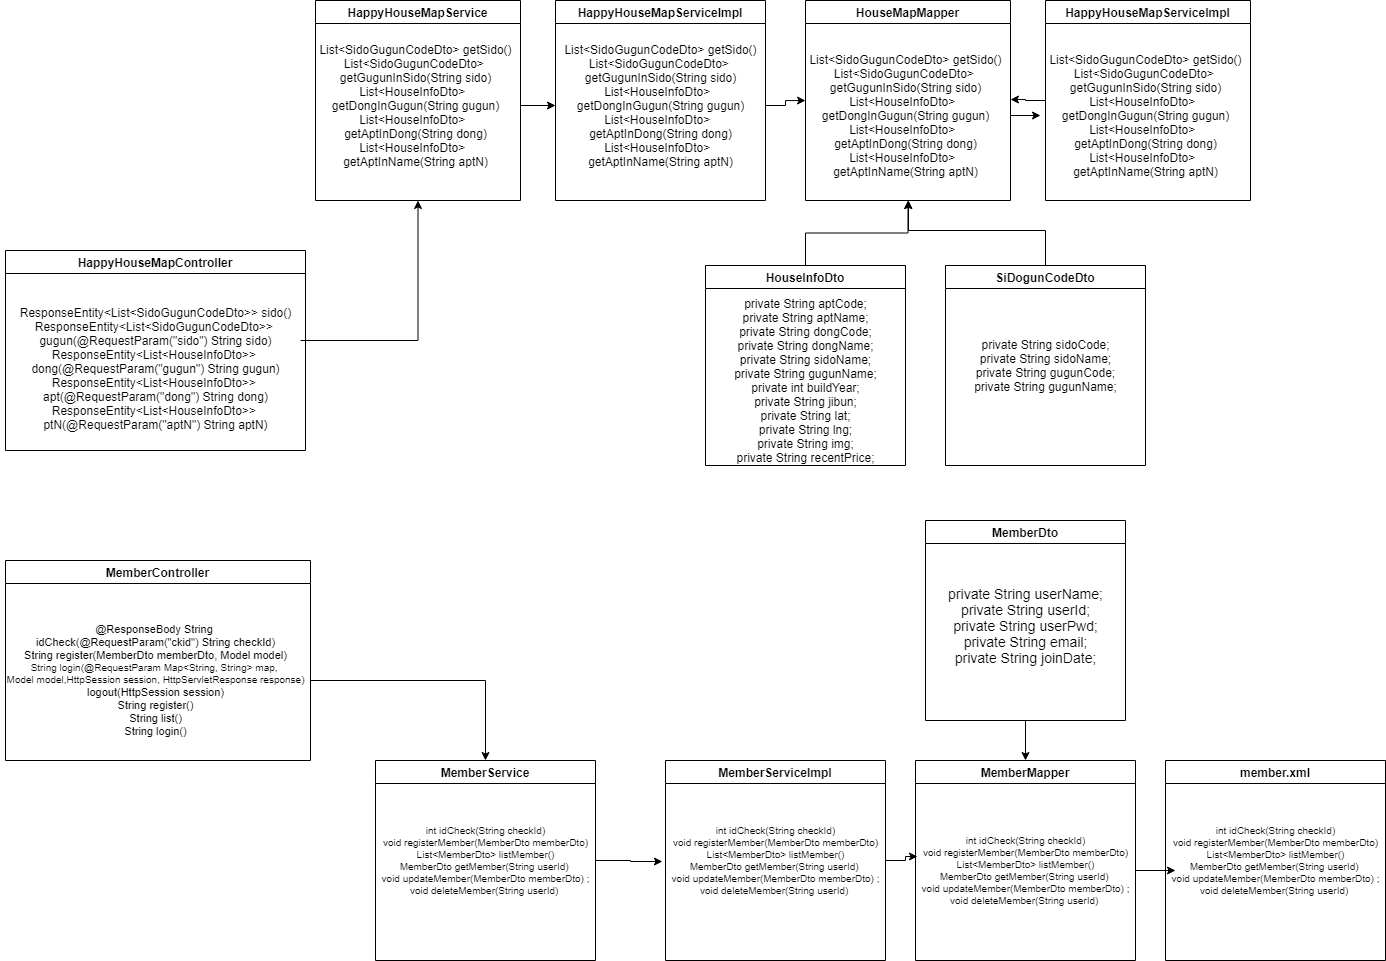

The diagram above was exported from draw.io. Its source (the exported page's mxGraphModel, read from the mxfile embedded in the PNG):
<mxGraphModel dx="1422" dy="762" grid="1" gridSize="10" guides="1" tooltips="1" connect="1" arrows="1" fold="1" page="1" pageScale="1" pageWidth="827" pageHeight="1169" math="0" shadow="0">
  <root>
    <mxCell id="0" />
    <mxCell id="1" parent="0" />
    <mxCell id="krL0nF9bmufc0XbAvdAI-1" value="HappyHouseMapController" style="swimlane;fillColor=default;strokeColor=default;fontColor=default;" vertex="1" parent="1">
      <mxGeometry x="60" y="370" width="300" height="200" as="geometry" />
    </mxCell>
    <mxCell id="krL0nF9bmufc0XbAvdAI-9" value="&lt;br&gt;&lt;br&gt;&lt;br&gt;&lt;br&gt;ResponseEntity&amp;lt;List&amp;lt;SidoGugunCodeDto&amp;gt;&amp;gt; sido()&lt;br&gt;ResponseEntity&amp;lt;List&amp;lt;SidoGugunCodeDto&amp;gt;&amp;gt; &lt;br&gt;gugun(@RequestParam(&quot;sido&quot;) String sido)&lt;br&gt;ResponseEntity&amp;lt;List&amp;lt;HouseInfoDto&amp;gt;&amp;gt; &lt;br&gt;dong(@RequestParam(&quot;gugun&quot;) String gugun)&lt;br&gt;ResponseEntity&amp;lt;List&amp;lt;HouseInfoDto&amp;gt;&amp;gt; &lt;br&gt;apt(@RequestParam(&quot;dong&quot;) String dong)&lt;br&gt;ResponseEntity&amp;lt;List&amp;lt;HouseInfoDto&amp;gt;&amp;gt; &lt;br&gt;ptN(@RequestParam(&quot;aptN&quot;) String aptN)" style="text;html=1;align=center;verticalAlign=middle;resizable=0;points=[];autosize=1;strokeColor=none;fillColor=none;fontColor=default;" vertex="1" parent="krL0nF9bmufc0XbAvdAI-1">
      <mxGeometry x="5" y="-5" width="290" height="190" as="geometry" />
    </mxCell>
    <mxCell id="krL0nF9bmufc0XbAvdAI-2" value="HappyHouseMapService" style="swimlane;fillColor=default;strokeColor=default;fontColor=default;" vertex="1" parent="1">
      <mxGeometry x="370" y="120" width="205" height="200" as="geometry" />
    </mxCell>
    <mxCell id="krL0nF9bmufc0XbAvdAI-21" value="&lt;div&gt;&lt;span&gt;&#09;&lt;/span&gt;List&amp;lt;SidoGugunCodeDto&amp;gt; getSido()&lt;/div&gt;&lt;div&gt;&lt;span&gt;&#09;&lt;/span&gt;List&amp;lt;SidoGugunCodeDto&amp;gt;&amp;nbsp;&lt;/div&gt;&lt;div&gt;getGugunInSido(String sido)&lt;/div&gt;&lt;div&gt;&lt;span&gt;&#09;&lt;/span&gt;List&amp;lt;HouseInfoDto&amp;gt;&amp;nbsp;&amp;nbsp;&lt;/div&gt;&lt;div&gt;getDongInGugun(String gugun)&lt;/div&gt;&lt;div&gt;&lt;span&gt;&#09;&lt;/span&gt;List&amp;lt;HouseInfoDto&amp;gt;&amp;nbsp;&amp;nbsp;&lt;/div&gt;&lt;div&gt;getAptInDong(String dong)&lt;/div&gt;&lt;div&gt;&lt;span&gt;&#09;&lt;/span&gt;List&amp;lt;HouseInfoDto&amp;gt;&amp;nbsp;&amp;nbsp;&lt;/div&gt;&lt;div&gt;getAptInName(String aptN)&lt;/div&gt;" style="text;html=1;align=center;verticalAlign=middle;resizable=0;points=[];autosize=1;strokeColor=none;fillColor=none;fontColor=default;" vertex="1" parent="krL0nF9bmufc0XbAvdAI-2">
      <mxGeometry x="-5" y="40" width="210" height="130" as="geometry" />
    </mxCell>
    <mxCell id="krL0nF9bmufc0XbAvdAI-3" value="HappyHouseMapServiceImpl" style="swimlane;fillColor=default;strokeColor=default;fontColor=default;startSize=23;" vertex="1" parent="1">
      <mxGeometry x="610" y="120" width="210" height="200" as="geometry" />
    </mxCell>
    <mxCell id="krL0nF9bmufc0XbAvdAI-22" value="&lt;div&gt;&lt;span&gt;&#09;&lt;/span&gt;List&amp;lt;SidoGugunCodeDto&amp;gt; getSido()&lt;/div&gt;&lt;div&gt;&lt;span&gt;&#09;&lt;/span&gt;List&amp;lt;SidoGugunCodeDto&amp;gt;&amp;nbsp;&lt;/div&gt;&lt;div&gt;getGugunInSido(String sido)&lt;/div&gt;&lt;div&gt;&lt;span&gt;&#09;&lt;/span&gt;List&amp;lt;HouseInfoDto&amp;gt;&amp;nbsp;&amp;nbsp;&lt;/div&gt;&lt;div&gt;getDongInGugun(String gugun)&lt;/div&gt;&lt;div&gt;&lt;span&gt;&#09;&lt;/span&gt;List&amp;lt;HouseInfoDto&amp;gt;&amp;nbsp;&amp;nbsp;&lt;/div&gt;&lt;div&gt;getAptInDong(String dong)&lt;/div&gt;&lt;div&gt;&lt;span&gt;&#09;&lt;/span&gt;List&amp;lt;HouseInfoDto&amp;gt;&amp;nbsp;&amp;nbsp;&lt;/div&gt;&lt;div&gt;getAptInName(String aptN)&lt;/div&gt;" style="text;html=1;align=center;verticalAlign=middle;resizable=0;points=[];autosize=1;strokeColor=none;fillColor=none;fontColor=default;" vertex="1" parent="krL0nF9bmufc0XbAvdAI-3">
      <mxGeometry y="40" width="210" height="130" as="geometry" />
    </mxCell>
    <mxCell id="krL0nF9bmufc0XbAvdAI-10" style="edgeStyle=orthogonalEdgeStyle;rounded=0;orthogonalLoop=1;jettySize=auto;html=1;fontColor=default;" edge="1" parent="1" source="krL0nF9bmufc0XbAvdAI-4" target="krL0nF9bmufc0XbAvdAI-6">
      <mxGeometry relative="1" as="geometry" />
    </mxCell>
    <mxCell id="krL0nF9bmufc0XbAvdAI-4" value="HouseInfoDto" style="swimlane;fillColor=default;strokeColor=default;fontColor=default;" vertex="1" parent="1">
      <mxGeometry x="760" y="385" width="200" height="200" as="geometry" />
    </mxCell>
    <mxCell id="krL0nF9bmufc0XbAvdAI-12" value="&lt;div&gt;&lt;span&gt;&#09;&lt;/span&gt;private String aptCode;&lt;/div&gt;&lt;div&gt;&lt;span&gt;&#09;&lt;/span&gt;private String aptName;&lt;/div&gt;&lt;div&gt;&lt;span&gt;&#09;&lt;/span&gt;private String dongCode;&lt;/div&gt;&lt;div&gt;&lt;span&gt;&#09;&lt;/span&gt;private String dongName;&lt;/div&gt;&lt;div&gt;&lt;span&gt;&#09;&lt;/span&gt;private String sidoName;&lt;/div&gt;&lt;div&gt;&lt;span&gt;&#09;&lt;/span&gt;private String gugunName;&lt;/div&gt;&lt;div&gt;&lt;span&gt;&#09;&lt;/span&gt;private int buildYear;&lt;/div&gt;&lt;div&gt;&lt;span&gt;&#09;&lt;/span&gt;private String jibun;&lt;/div&gt;&lt;div&gt;&lt;span&gt;&#09;&lt;/span&gt;private String lat;&lt;/div&gt;&lt;div&gt;&lt;span&gt;&#09;&lt;/span&gt;private String lng;&lt;/div&gt;&lt;div&gt;&lt;span&gt;&#09;&lt;/span&gt;private String img;&lt;/div&gt;&lt;div&gt;&lt;span&gt;&#09;&lt;/span&gt;private String recentPrice;&lt;/div&gt;" style="text;html=1;align=center;verticalAlign=middle;resizable=0;points=[];autosize=1;strokeColor=none;fillColor=none;fontColor=default;" vertex="1" parent="krL0nF9bmufc0XbAvdAI-4">
      <mxGeometry x="20" y="30" width="160" height="170" as="geometry" />
    </mxCell>
    <mxCell id="krL0nF9bmufc0XbAvdAI-5" value="MemberController" style="swimlane;fillColor=default;strokeColor=default;fontColor=default;" vertex="1" parent="1">
      <mxGeometry x="60" y="680" width="305" height="200" as="geometry" />
    </mxCell>
    <mxCell id="krL0nF9bmufc0XbAvdAI-26" value="&lt;font style=&quot;font-size: 11px&quot;&gt;@ResponseBody String &lt;br&gt;idCheck(@RequestParam(&quot;ckid&quot;) String checkId)&lt;br&gt;String register(MemberDto memberDto, Model model)&lt;br&gt;&lt;/font&gt;&lt;div&gt;&lt;font style=&quot;font-size: 10px&quot;&gt;String login(@RequestParam Map&amp;lt;String, String&amp;gt; map,&amp;nbsp;&lt;/font&gt;&lt;/div&gt;&lt;div&gt;&lt;font style=&quot;font-size: 10px&quot;&gt;&lt;font style=&quot;font-size: 10px&quot;&gt;Model model,&lt;/font&gt;&lt;span&gt;HttpSession session,&amp;nbsp;&lt;/span&gt;&lt;span&gt;HttpServletResponse response)&lt;/span&gt;&lt;/font&gt;&lt;/div&gt;&lt;div style=&quot;font-size: 11px&quot;&gt;&lt;font style=&quot;font-size: 11px&quot;&gt;logout(HttpSession session)&lt;/font&gt;&lt;/div&gt;&lt;div style=&quot;font-size: 11px&quot;&gt;&lt;font style=&quot;font-size: 11px&quot;&gt;String register()&lt;br&gt;String list()&lt;br&gt;&lt;/font&gt;&lt;/div&gt;&lt;div style=&quot;font-size: 11px&quot;&gt;&lt;font style=&quot;font-size: 11px&quot;&gt;String login()&lt;/font&gt;&lt;br style=&quot;font-size: 10px&quot;&gt;&lt;/div&gt;" style="text;html=1;align=center;verticalAlign=middle;resizable=0;points=[];autosize=1;strokeColor=none;fillColor=none;fontSize=10;fontColor=default;" vertex="1" parent="krL0nF9bmufc0XbAvdAI-5">
      <mxGeometry x="-5" y="60" width="310" height="120" as="geometry" />
    </mxCell>
    <mxCell id="krL0nF9bmufc0XbAvdAI-6" value="HouseMapMapper" style="swimlane;fillColor=default;strokeColor=default;fontColor=default;" vertex="1" parent="1">
      <mxGeometry x="860" y="120" width="205" height="200" as="geometry" />
    </mxCell>
    <mxCell id="krL0nF9bmufc0XbAvdAI-14" value="&lt;div&gt;&lt;span&gt;&#09;&lt;/span&gt;List&amp;lt;SidoGugunCodeDto&amp;gt; getSido()&lt;/div&gt;&lt;div&gt;&lt;span&gt;&#09;&lt;/span&gt;List&amp;lt;SidoGugunCodeDto&amp;gt;&amp;nbsp;&lt;/div&gt;&lt;div&gt;getGugunInSido(String sido)&lt;/div&gt;&lt;div&gt;&lt;span&gt;&#09;&lt;/span&gt;List&amp;lt;HouseInfoDto&amp;gt;&amp;nbsp;&amp;nbsp;&lt;/div&gt;&lt;div&gt;getDongInGugun(String gugun)&lt;/div&gt;&lt;div&gt;&lt;span&gt;&#09;&lt;/span&gt;List&amp;lt;HouseInfoDto&amp;gt;&amp;nbsp;&amp;nbsp;&lt;/div&gt;&lt;div&gt;getAptInDong(String dong)&lt;/div&gt;&lt;div&gt;&lt;span&gt;&#09;&lt;/span&gt;List&amp;lt;HouseInfoDto&amp;gt;&amp;nbsp;&amp;nbsp;&lt;/div&gt;&lt;div&gt;getAptInName(String aptN)&lt;/div&gt;" style="text;html=1;align=center;verticalAlign=middle;resizable=0;points=[];autosize=1;strokeColor=none;fillColor=none;fontColor=default;" vertex="1" parent="krL0nF9bmufc0XbAvdAI-6">
      <mxGeometry x="-5" y="50" width="210" height="130" as="geometry" />
    </mxCell>
    <mxCell id="krL0nF9bmufc0XbAvdAI-7" value="MemberService" style="swimlane;fillColor=default;strokeColor=default;fontColor=default;startSize=23;" vertex="1" parent="1">
      <mxGeometry x="430" y="880" width="220" height="200" as="geometry" />
    </mxCell>
    <mxCell id="krL0nF9bmufc0XbAvdAI-36" value="&lt;div&gt;int idCheck(String checkId)&lt;/div&gt;&lt;div&gt;&lt;span&gt;&#09;&lt;/span&gt;void registerMember(MemberDto memberDto)&lt;/div&gt;&lt;div&gt;&lt;span&gt;List&amp;lt;MemberDto&amp;gt; listMember()&lt;/span&gt;&lt;/div&gt;&lt;div&gt;&lt;span&gt;&#09;&lt;/span&gt;MemberDto getMember(String userId)&amp;nbsp;&lt;/div&gt;&lt;div&gt;&lt;span&gt;&#09;&lt;/span&gt;void updateMember(MemberDto memberDto) ;&lt;/div&gt;&lt;div&gt;&lt;span&gt;&#09;&lt;/span&gt;void deleteMember(String userId)&amp;nbsp;&lt;/div&gt;" style="text;html=1;align=center;verticalAlign=middle;resizable=0;points=[];autosize=1;strokeColor=none;fillColor=none;fontSize=10;fontColor=default;" vertex="1" parent="krL0nF9bmufc0XbAvdAI-7">
      <mxGeometry y="60" width="220" height="80" as="geometry" />
    </mxCell>
    <mxCell id="krL0nF9bmufc0XbAvdAI-11" style="edgeStyle=orthogonalEdgeStyle;rounded=0;orthogonalLoop=1;jettySize=auto;html=1;fontColor=default;strokeColor=default;labelBackgroundColor=default;" edge="1" parent="1" source="krL0nF9bmufc0XbAvdAI-8">
      <mxGeometry relative="1" as="geometry">
        <mxPoint x="963" y="320" as="targetPoint" />
        <Array as="points">
          <mxPoint x="1100" y="350" />
          <mxPoint x="963" y="350" />
        </Array>
      </mxGeometry>
    </mxCell>
    <mxCell id="krL0nF9bmufc0XbAvdAI-8" value="SiDogunCodeDto" style="swimlane;fillColor=default;strokeColor=default;fontColor=default;" vertex="1" parent="1">
      <mxGeometry x="1000" y="385" width="200" height="200" as="geometry" />
    </mxCell>
    <mxCell id="krL0nF9bmufc0XbAvdAI-13" value="&lt;div&gt;&lt;span&gt;&#09;&lt;/span&gt;private String sidoCode;&lt;/div&gt;&lt;div&gt;&lt;span&gt;&#09;&lt;/span&gt;private String sidoName;&lt;/div&gt;&lt;div&gt;&lt;span&gt;&#09;&lt;/span&gt;private String gugunCode;&lt;/div&gt;&lt;div&gt;&lt;span&gt;&#09;&lt;/span&gt;private String gugunName;&lt;/div&gt;" style="text;html=1;align=center;verticalAlign=middle;resizable=0;points=[];autosize=1;strokeColor=none;fillColor=none;fontColor=default;" vertex="1" parent="krL0nF9bmufc0XbAvdAI-8">
      <mxGeometry x="20" y="70" width="160" height="60" as="geometry" />
    </mxCell>
    <mxCell id="krL0nF9bmufc0XbAvdAI-19" style="edgeStyle=orthogonalEdgeStyle;rounded=0;orthogonalLoop=1;jettySize=auto;html=1;entryX=1;entryY=0.377;entryDx=0;entryDy=0;entryPerimeter=0;fontSize=4;fontColor=default;" edge="1" parent="1" source="krL0nF9bmufc0XbAvdAI-15" target="krL0nF9bmufc0XbAvdAI-14">
      <mxGeometry relative="1" as="geometry" />
    </mxCell>
    <mxCell id="krL0nF9bmufc0XbAvdAI-15" value="HappyHouseMapServiceImpl" style="swimlane;fillColor=default;strokeColor=default;fontColor=default;startSize=23;" vertex="1" parent="1">
      <mxGeometry x="1100" y="120" width="205" height="200" as="geometry" />
    </mxCell>
    <mxCell id="krL0nF9bmufc0XbAvdAI-17" value="&lt;div style=&quot;font-size: 12px&quot;&gt;List&amp;lt;SidoGugunCodeDto&amp;gt; getSido()&lt;/div&gt;&lt;div style=&quot;font-size: 12px&quot;&gt;List&amp;lt;SidoGugunCodeDto&amp;gt;&amp;nbsp;&lt;/div&gt;&lt;div style=&quot;font-size: 12px&quot;&gt;getGugunInSido(String sido)&lt;/div&gt;&lt;div style=&quot;font-size: 12px&quot;&gt;List&amp;lt;HouseInfoDto&amp;gt;&amp;nbsp;&amp;nbsp;&lt;/div&gt;&lt;div style=&quot;font-size: 12px&quot;&gt;getDongInGugun(String gugun)&lt;/div&gt;&lt;div style=&quot;font-size: 12px&quot;&gt;List&amp;lt;HouseInfoDto&amp;gt;&amp;nbsp;&amp;nbsp;&lt;/div&gt;&lt;div style=&quot;font-size: 12px&quot;&gt;getAptInDong(String dong)&lt;/div&gt;&lt;div style=&quot;font-size: 12px&quot;&gt;List&amp;lt;HouseInfoDto&amp;gt;&amp;nbsp;&amp;nbsp;&lt;/div&gt;&lt;div style=&quot;font-size: 12px&quot;&gt;getAptInName(String aptN)&lt;/div&gt;" style="text;html=1;align=center;verticalAlign=middle;resizable=0;points=[];autosize=1;strokeColor=none;fillColor=none;fontSize=4;fontColor=default;" vertex="1" parent="krL0nF9bmufc0XbAvdAI-15">
      <mxGeometry x="-5" y="90" width="210" height="50" as="geometry" />
    </mxCell>
    <mxCell id="krL0nF9bmufc0XbAvdAI-18" style="edgeStyle=orthogonalEdgeStyle;rounded=0;orthogonalLoop=1;jettySize=auto;html=1;fontSize=4;fontColor=default;strokeColor=default;labelBackgroundColor=default;" edge="1" parent="1" source="krL0nF9bmufc0XbAvdAI-14" target="krL0nF9bmufc0XbAvdAI-17">
      <mxGeometry relative="1" as="geometry" />
    </mxCell>
    <mxCell id="krL0nF9bmufc0XbAvdAI-23" style="edgeStyle=orthogonalEdgeStyle;rounded=0;orthogonalLoop=1;jettySize=auto;html=1;labelBackgroundColor=default;fontSize=4;fontColor=default;strokeColor=default;" edge="1" parent="1" source="krL0nF9bmufc0XbAvdAI-21" target="krL0nF9bmufc0XbAvdAI-22">
      <mxGeometry relative="1" as="geometry" />
    </mxCell>
    <mxCell id="krL0nF9bmufc0XbAvdAI-24" style="edgeStyle=orthogonalEdgeStyle;rounded=0;orthogonalLoop=1;jettySize=auto;html=1;entryX=0.024;entryY=0.385;entryDx=0;entryDy=0;entryPerimeter=0;labelBackgroundColor=default;fontSize=4;fontColor=default;strokeColor=default;" edge="1" parent="1" source="krL0nF9bmufc0XbAvdAI-22" target="krL0nF9bmufc0XbAvdAI-14">
      <mxGeometry relative="1" as="geometry" />
    </mxCell>
    <mxCell id="krL0nF9bmufc0XbAvdAI-25" style="edgeStyle=orthogonalEdgeStyle;rounded=0;orthogonalLoop=1;jettySize=auto;html=1;entryX=0.5;entryY=1;entryDx=0;entryDy=0;labelBackgroundColor=default;fontSize=4;fontColor=default;strokeColor=default;" edge="1" parent="1" source="krL0nF9bmufc0XbAvdAI-9" target="krL0nF9bmufc0XbAvdAI-2">
      <mxGeometry relative="1" as="geometry" />
    </mxCell>
    <mxCell id="krL0nF9bmufc0XbAvdAI-28" value="MemberServiceImpl" style="swimlane;fillColor=default;strokeColor=default;fontColor=default;startSize=23;" vertex="1" parent="1">
      <mxGeometry x="720" y="880" width="220" height="200" as="geometry" />
    </mxCell>
    <mxCell id="krL0nF9bmufc0XbAvdAI-35" value="&lt;div&gt;int idCheck(String checkId)&lt;/div&gt;&lt;div&gt;&lt;span&gt;&#09;&lt;/span&gt;void registerMember(MemberDto memberDto)&lt;/div&gt;&lt;div&gt;&lt;span&gt;List&amp;lt;MemberDto&amp;gt; listMember()&lt;/span&gt;&lt;/div&gt;&lt;div&gt;&lt;span&gt;&#09;&lt;/span&gt;MemberDto getMember(String userId)&amp;nbsp;&lt;/div&gt;&lt;div&gt;&lt;span&gt;&#09;&lt;/span&gt;void updateMember(MemberDto memberDto) ;&lt;/div&gt;&lt;div&gt;&lt;span&gt;&#09;&lt;/span&gt;void deleteMember(String userId)&amp;nbsp;&lt;/div&gt;" style="text;html=1;align=center;verticalAlign=middle;resizable=0;points=[];autosize=1;strokeColor=none;fillColor=none;fontSize=10;fontColor=default;" vertex="1" parent="krL0nF9bmufc0XbAvdAI-28">
      <mxGeometry y="60" width="220" height="80" as="geometry" />
    </mxCell>
    <mxCell id="krL0nF9bmufc0XbAvdAI-29" value="MemberMapper" style="swimlane;fillColor=default;strokeColor=default;fontColor=default;startSize=23;" vertex="1" parent="1">
      <mxGeometry x="970" y="880" width="220" height="200" as="geometry" />
    </mxCell>
    <mxCell id="krL0nF9bmufc0XbAvdAI-34" value="&lt;div&gt;int idCheck(String checkId)&lt;/div&gt;&lt;div&gt;&lt;span&gt;&#09;&lt;/span&gt;void registerMember(MemberDto memberDto)&lt;/div&gt;&lt;div&gt;&lt;span&gt;List&amp;lt;MemberDto&amp;gt; listMember()&lt;/span&gt;&lt;/div&gt;&lt;div&gt;&lt;span&gt;&#09;&lt;/span&gt;MemberDto getMember(String userId)&amp;nbsp;&lt;/div&gt;&lt;div&gt;&lt;span&gt;&#09;&lt;/span&gt;void updateMember(MemberDto memberDto) ;&lt;/div&gt;&lt;div&gt;&lt;span&gt;&#09;&lt;/span&gt;void deleteMember(String userId)&amp;nbsp;&lt;/div&gt;" style="text;html=1;align=center;verticalAlign=middle;resizable=0;points=[];autosize=1;strokeColor=none;fillColor=none;fontSize=10;fontColor=default;" vertex="1" parent="krL0nF9bmufc0XbAvdAI-29">
      <mxGeometry y="70" width="220" height="80" as="geometry" />
    </mxCell>
    <mxCell id="krL0nF9bmufc0XbAvdAI-30" value="member.xml" style="swimlane;fillColor=default;strokeColor=default;fontColor=default;startSize=23;" vertex="1" parent="1">
      <mxGeometry x="1220" y="880" width="220" height="200" as="geometry" />
    </mxCell>
    <mxCell id="krL0nF9bmufc0XbAvdAI-40" value="&lt;div&gt;int idCheck(String checkId)&lt;/div&gt;&lt;div&gt;&lt;span&gt;&#09;&lt;/span&gt;void registerMember(MemberDto memberDto)&lt;/div&gt;&lt;div&gt;&lt;span&gt;List&amp;lt;MemberDto&amp;gt; listMember()&lt;/span&gt;&lt;/div&gt;&lt;div&gt;&lt;span&gt;&#09;&lt;/span&gt;MemberDto getMember(String userId)&amp;nbsp;&lt;/div&gt;&lt;div&gt;&lt;span&gt;&#09;&lt;/span&gt;void updateMember(MemberDto memberDto) ;&lt;/div&gt;&lt;div&gt;&lt;span&gt;&#09;&lt;/span&gt;void deleteMember(String userId)&amp;nbsp;&lt;/div&gt;" style="text;html=1;align=center;verticalAlign=middle;resizable=0;points=[];autosize=1;strokeColor=none;fillColor=none;fontSize=10;fontColor=default;" vertex="1" parent="krL0nF9bmufc0XbAvdAI-30">
      <mxGeometry y="60" width="220" height="80" as="geometry" />
    </mxCell>
    <mxCell id="krL0nF9bmufc0XbAvdAI-31" style="edgeStyle=orthogonalEdgeStyle;rounded=0;orthogonalLoop=1;jettySize=auto;html=1;entryX=0.5;entryY=0;entryDx=0;entryDy=0;labelBackgroundColor=default;fontSize=10;fontColor=default;strokeColor=default;" edge="1" parent="1" source="krL0nF9bmufc0XbAvdAI-26" target="krL0nF9bmufc0XbAvdAI-7">
      <mxGeometry relative="1" as="geometry" />
    </mxCell>
    <mxCell id="krL0nF9bmufc0XbAvdAI-33" style="edgeStyle=orthogonalEdgeStyle;rounded=0;orthogonalLoop=1;jettySize=auto;html=1;entryX=0.5;entryY=0;entryDx=0;entryDy=0;labelBackgroundColor=default;fontSize=10;fontColor=default;strokeColor=default;" edge="1" parent="1" source="krL0nF9bmufc0XbAvdAI-32" target="krL0nF9bmufc0XbAvdAI-29">
      <mxGeometry relative="1" as="geometry" />
    </mxCell>
    <mxCell id="krL0nF9bmufc0XbAvdAI-32" value="MemberDto" style="swimlane;fillColor=default;strokeColor=default;fontColor=default;startSize=23;" vertex="1" parent="1">
      <mxGeometry x="980" y="640" width="200" height="200" as="geometry" />
    </mxCell>
    <mxCell id="krL0nF9bmufc0XbAvdAI-41" value="&lt;div style=&quot;font-size: 14px;&quot;&gt;&lt;span style=&quot;font-size: 14px;&quot;&gt;&#09;&lt;/span&gt;private String userName;&lt;/div&gt;&lt;div style=&quot;font-size: 14px;&quot;&gt;&lt;span style=&quot;font-size: 14px;&quot;&gt;&#09;&lt;/span&gt;private String userId;&lt;/div&gt;&lt;div style=&quot;font-size: 14px;&quot;&gt;&lt;span style=&quot;font-size: 14px;&quot;&gt;&#09;&lt;/span&gt;private String userPwd;&lt;/div&gt;&lt;div style=&quot;font-size: 14px;&quot;&gt;&lt;span style=&quot;font-size: 14px;&quot;&gt;&#09;&lt;/span&gt;private String email;&lt;/div&gt;&lt;div style=&quot;font-size: 14px;&quot;&gt;&lt;span style=&quot;font-size: 14px;&quot;&gt;&#09;&lt;/span&gt;private String joinDate;&lt;/div&gt;" style="text;html=1;align=center;verticalAlign=middle;resizable=0;points=[];autosize=1;strokeColor=none;fillColor=none;fontSize=14;fontColor=default;" vertex="1" parent="krL0nF9bmufc0XbAvdAI-32">
      <mxGeometry x="15" y="60" width="170" height="90" as="geometry" />
    </mxCell>
    <mxCell id="krL0nF9bmufc0XbAvdAI-37" style="edgeStyle=orthogonalEdgeStyle;rounded=0;orthogonalLoop=1;jettySize=auto;html=1;entryX=-0.014;entryY=0.513;entryDx=0;entryDy=0;entryPerimeter=0;labelBackgroundColor=default;fontSize=10;fontColor=default;strokeColor=default;" edge="1" parent="1" source="krL0nF9bmufc0XbAvdAI-36" target="krL0nF9bmufc0XbAvdAI-35">
      <mxGeometry relative="1" as="geometry" />
    </mxCell>
    <mxCell id="krL0nF9bmufc0XbAvdAI-38" style="edgeStyle=orthogonalEdgeStyle;rounded=0;orthogonalLoop=1;jettySize=auto;html=1;entryX=0.009;entryY=0.325;entryDx=0;entryDy=0;entryPerimeter=0;labelBackgroundColor=default;fontSize=10;fontColor=default;strokeColor=default;" edge="1" parent="1" source="krL0nF9bmufc0XbAvdAI-35" target="krL0nF9bmufc0XbAvdAI-34">
      <mxGeometry relative="1" as="geometry" />
    </mxCell>
    <mxCell id="krL0nF9bmufc0XbAvdAI-39" style="edgeStyle=orthogonalEdgeStyle;rounded=0;orthogonalLoop=1;jettySize=auto;html=1;labelBackgroundColor=default;fontSize=10;fontColor=default;strokeColor=default;" edge="1" parent="1" source="krL0nF9bmufc0XbAvdAI-34">
      <mxGeometry relative="1" as="geometry">
        <mxPoint x="1230" y="990" as="targetPoint" />
      </mxGeometry>
    </mxCell>
  </root>
</mxGraphModel>